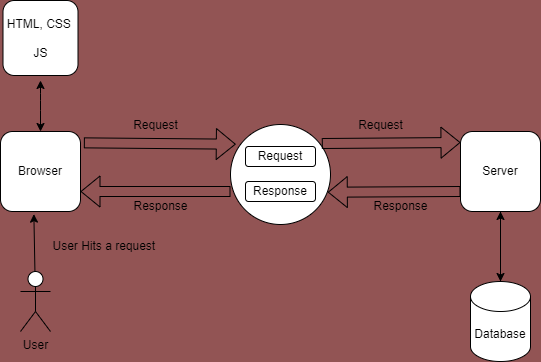

The diagram above was exported from draw.io. Its source (the exported page's mxGraphModel, read from the mxfile embedded in the PNG):
<mxGraphModel dx="576" dy="427" grid="1" gridSize="10" guides="1" tooltips="1" connect="1" arrows="1" fold="1" page="1" pageScale="1" pageWidth="850" pageHeight="1100" background="#925454" math="0" shadow="0">
  <root>
    <mxCell id="0" />
    <mxCell id="1" parent="0" />
    <mxCell id="2" value="Browser" style="whiteSpace=wrap;html=1;aspect=fixed;rounded=1;" parent="1" vertex="1">
      <mxGeometry x="80" y="201" width="80" height="80" as="geometry" />
    </mxCell>
    <mxCell id="19" style="edgeStyle=none;html=1;entryX=0.5;entryY=0;entryDx=0;entryDy=0;entryPerimeter=0;rounded=1;" parent="1" source="3" target="16" edge="1">
      <mxGeometry relative="1" as="geometry" />
    </mxCell>
    <mxCell id="3" value="Server" style="whiteSpace=wrap;html=1;aspect=fixed;rounded=1;" parent="1" vertex="1">
      <mxGeometry x="540" y="201" width="80" height="80" as="geometry" />
    </mxCell>
    <mxCell id="4" value="" style="ellipse;whiteSpace=wrap;html=1;aspect=fixed;rounded=1;" parent="1" vertex="1">
      <mxGeometry x="310" y="194" width="100" height="100" as="geometry" />
    </mxCell>
    <mxCell id="5" value="" style="shape=flexArrow;endArrow=classic;html=1;exitX=1.042;exitY=0.142;exitDx=0;exitDy=0;exitPerimeter=0;entryX=0.053;entryY=0.227;entryDx=0;entryDy=0;entryPerimeter=0;rounded=1;" parent="1" source="2" edge="1">
      <mxGeometry width="50" height="50" relative="1" as="geometry">
        <mxPoint x="360" y="311" as="sourcePoint" />
        <mxPoint x="315.29999999999995" y="213.70000000000005" as="targetPoint" />
      </mxGeometry>
    </mxCell>
    <mxCell id="6" value="" style="shape=flexArrow;endArrow=classic;html=1;exitX=0.913;exitY=0.22;exitDx=0;exitDy=0;exitPerimeter=0;rounded=1;" parent="1" edge="1">
      <mxGeometry width="50" height="50" relative="1" as="geometry">
        <mxPoint x="401.29999999999995" y="213" as="sourcePoint" />
        <mxPoint x="540" y="212" as="targetPoint" />
      </mxGeometry>
    </mxCell>
    <mxCell id="7" value="" style="shape=flexArrow;endArrow=classic;html=1;exitX=0;exitY=0.75;exitDx=0;exitDy=0;entryX=0.973;entryY=0.707;entryDx=0;entryDy=0;entryPerimeter=0;rounded=1;" parent="1" source="3" edge="1">
      <mxGeometry width="50" height="50" relative="1" as="geometry">
        <mxPoint x="430" y="301" as="sourcePoint" />
        <mxPoint x="407.29999999999995" y="261.70000000000005" as="targetPoint" />
      </mxGeometry>
    </mxCell>
    <mxCell id="8" value="" style="shape=flexArrow;endArrow=classic;html=1;entryX=1;entryY=0.75;entryDx=0;entryDy=0;rounded=1;" parent="1" target="2" edge="1">
      <mxGeometry width="50" height="50" relative="1" as="geometry">
        <mxPoint x="310" y="261" as="sourcePoint" />
        <mxPoint x="177.29999999999995" y="261.70000000000005" as="targetPoint" />
      </mxGeometry>
    </mxCell>
    <mxCell id="9" value="Request" style="text;html=1;align=center;verticalAlign=middle;resizable=0;points=[];autosize=1;strokeColor=none;fillColor=none;rounded=1;" parent="1" vertex="1">
      <mxGeometry x="200" y="180" width="70" height="30" as="geometry" />
    </mxCell>
    <mxCell id="10" value="Request" style="text;html=1;align=center;verticalAlign=middle;resizable=0;points=[];autosize=1;strokeColor=none;fillColor=none;rounded=1;" parent="1" vertex="1">
      <mxGeometry x="425" y="180" width="70" height="30" as="geometry" />
    </mxCell>
    <mxCell id="11" value="Response" style="text;html=1;align=center;verticalAlign=middle;resizable=0;points=[];autosize=1;strokeColor=none;fillColor=none;rounded=1;" parent="1" vertex="1">
      <mxGeometry x="440" y="261" width="80" height="30" as="geometry" />
    </mxCell>
    <mxCell id="13" value="Response" style="text;html=1;align=center;verticalAlign=middle;resizable=0;points=[];autosize=1;strokeColor=none;fillColor=none;rounded=1;" parent="1" vertex="1">
      <mxGeometry x="200" y="261" width="80" height="30" as="geometry" />
    </mxCell>
    <mxCell id="14" value="Request" style="rounded=1;whiteSpace=wrap;html=1;" parent="1" vertex="1">
      <mxGeometry x="325" y="216" width="70" height="20" as="geometry" />
    </mxCell>
    <mxCell id="15" value="Response" style="rounded=1;whiteSpace=wrap;html=1;" parent="1" vertex="1">
      <mxGeometry x="325" y="251" width="70" height="20" as="geometry" />
    </mxCell>
    <mxCell id="17" style="edgeStyle=none;html=1;entryX=0.5;entryY=1;entryDx=0;entryDy=0;rounded=1;" parent="1" source="16" target="3" edge="1">
      <mxGeometry relative="1" as="geometry" />
    </mxCell>
    <mxCell id="16" value="Database" style="shape=cylinder3;whiteSpace=wrap;html=1;boundedLbl=1;backgroundOutline=1;size=15;rounded=1;" parent="1" vertex="1">
      <mxGeometry x="550" y="351" width="60" height="80" as="geometry" />
    </mxCell>
    <mxCell id="24" style="edgeStyle=none;html=1;entryX=0.417;entryY=1.033;entryDx=0;entryDy=0;entryPerimeter=0;rounded=1;" parent="1" source="20" target="2" edge="1">
      <mxGeometry relative="1" as="geometry" />
    </mxCell>
    <mxCell id="20" value="User" style="shape=umlActor;verticalLabelPosition=bottom;verticalAlign=top;html=1;outlineConnect=0;rounded=1;" parent="1" vertex="1">
      <mxGeometry x="100" y="341" width="30" height="60" as="geometry" />
    </mxCell>
    <mxCell id="25" value="User Hits a request&amp;nbsp;" style="text;html=1;align=center;verticalAlign=middle;resizable=0;points=[];autosize=1;strokeColor=none;fillColor=none;rounded=1;" parent="1" vertex="1">
      <mxGeometry x="120" y="301" width="130" height="30" as="geometry" />
    </mxCell>
    <mxCell id="27" value="HTML, CSS&amp;nbsp;&lt;br&gt;&lt;br&gt;JS" style="whiteSpace=wrap;html=1;aspect=fixed;rounded=1;" parent="1" vertex="1">
      <mxGeometry x="82.5" y="70" width="75" height="75" as="geometry" />
    </mxCell>
    <mxCell id="28" value="" style="endArrow=classic;startArrow=classic;html=1;rounded=1;" parent="1" source="2" edge="1">
      <mxGeometry width="50" height="50" relative="1" as="geometry">
        <mxPoint x="360" y="260" as="sourcePoint" />
        <mxPoint x="120" y="150" as="targetPoint" />
        <Array as="points">
          <mxPoint x="120" y="170" />
        </Array>
      </mxGeometry>
    </mxCell>
  </root>
</mxGraphModel>